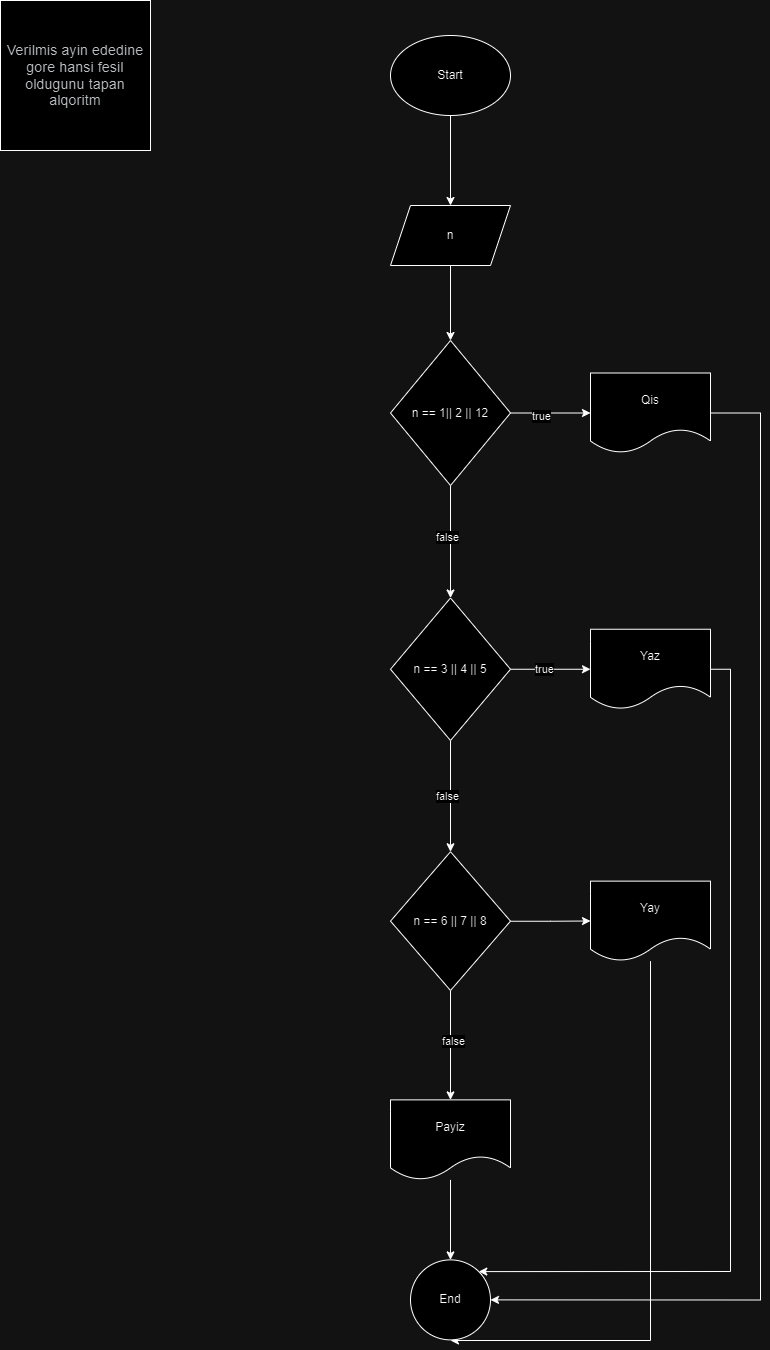

The diagram above was exported from draw.io. Its source (the exported page's mxGraphModel, read from the mxfile embedded in the PNG):
<mxGraphModel dx="2625" dy="1393" grid="1" gridSize="10" guides="1" tooltips="1" connect="1" arrows="1" fold="1" page="1" pageScale="1" pageWidth="850" pageHeight="1100" math="0" shadow="0">
  <root>
    <mxCell id="0" />
    <mxCell id="1" parent="0" />
    <mxCell id="V5GRVrzDkejs55cc8zMC-1" value="&lt;span style=&quot;color: rgb(60, 64, 67); font-family: Roboto, Helvetica, Arial, sans-serif; font-size: 14px; letter-spacing: 0.2px; text-align: start; white-space-collapse: preserve-breaks; background-color: rgb(255, 255, 255);&quot;&gt;Verilmis ayin ededine gore hansi fesil oldugunu tapan alqoritm&lt;/span&gt;" style="whiteSpace=wrap;html=1;aspect=fixed;" vertex="1" parent="1">
      <mxGeometry x="10" y="10" width="150" height="150" as="geometry" />
    </mxCell>
    <mxCell id="V5GRVrzDkejs55cc8zMC-162" value="" style="edgeStyle=orthogonalEdgeStyle;rounded=0;orthogonalLoop=1;jettySize=auto;html=1;" edge="1" parent="1" source="V5GRVrzDkejs55cc8zMC-160" target="V5GRVrzDkejs55cc8zMC-161">
      <mxGeometry relative="1" as="geometry" />
    </mxCell>
    <mxCell id="V5GRVrzDkejs55cc8zMC-160" value="Start" style="ellipse;whiteSpace=wrap;html=1;" vertex="1" parent="1">
      <mxGeometry x="400" y="45" width="120" height="80" as="geometry" />
    </mxCell>
    <mxCell id="V5GRVrzDkejs55cc8zMC-164" value="" style="edgeStyle=orthogonalEdgeStyle;rounded=0;orthogonalLoop=1;jettySize=auto;html=1;" edge="1" parent="1" source="V5GRVrzDkejs55cc8zMC-161" target="V5GRVrzDkejs55cc8zMC-163">
      <mxGeometry relative="1" as="geometry" />
    </mxCell>
    <mxCell id="V5GRVrzDkejs55cc8zMC-161" value="n" style="shape=parallelogram;perimeter=parallelogramPerimeter;whiteSpace=wrap;html=1;fixedSize=1;" vertex="1" parent="1">
      <mxGeometry x="400" y="215" width="120" height="60" as="geometry" />
    </mxCell>
    <mxCell id="V5GRVrzDkejs55cc8zMC-166" value="" style="edgeStyle=orthogonalEdgeStyle;rounded=0;orthogonalLoop=1;jettySize=auto;html=1;" edge="1" parent="1" source="V5GRVrzDkejs55cc8zMC-163" target="V5GRVrzDkejs55cc8zMC-165">
      <mxGeometry relative="1" as="geometry" />
    </mxCell>
    <mxCell id="V5GRVrzDkejs55cc8zMC-167" value="true" style="edgeLabel;html=1;align=center;verticalAlign=middle;resizable=0;points=[];" vertex="1" connectable="0" parent="V5GRVrzDkejs55cc8zMC-166">
      <mxGeometry x="-0.2397" y="-2" relative="1" as="geometry">
        <mxPoint as="offset" />
      </mxGeometry>
    </mxCell>
    <mxCell id="V5GRVrzDkejs55cc8zMC-169" value="" style="edgeStyle=orthogonalEdgeStyle;rounded=0;orthogonalLoop=1;jettySize=auto;html=1;" edge="1" parent="1" source="V5GRVrzDkejs55cc8zMC-163" target="V5GRVrzDkejs55cc8zMC-168">
      <mxGeometry relative="1" as="geometry" />
    </mxCell>
    <mxCell id="V5GRVrzDkejs55cc8zMC-170" value="false" style="edgeLabel;html=1;align=center;verticalAlign=middle;resizable=0;points=[];" vertex="1" connectable="0" parent="V5GRVrzDkejs55cc8zMC-169">
      <mxGeometry x="-0.0902" y="-4" relative="1" as="geometry">
        <mxPoint y="1" as="offset" />
      </mxGeometry>
    </mxCell>
    <mxCell id="V5GRVrzDkejs55cc8zMC-163" value="n == 1|| 2 || 12" style="rhombus;whiteSpace=wrap;html=1;" vertex="1" parent="1">
      <mxGeometry x="400" y="350" width="120" height="145" as="geometry" />
    </mxCell>
    <mxCell id="V5GRVrzDkejs55cc8zMC-184" style="edgeStyle=orthogonalEdgeStyle;rounded=0;orthogonalLoop=1;jettySize=auto;html=1;entryX=1;entryY=0.5;entryDx=0;entryDy=0;" edge="1" parent="1" source="V5GRVrzDkejs55cc8zMC-165" target="V5GRVrzDkejs55cc8zMC-182">
      <mxGeometry relative="1" as="geometry">
        <Array as="points">
          <mxPoint x="770" y="423" />
          <mxPoint x="770" y="1309" />
        </Array>
      </mxGeometry>
    </mxCell>
    <mxCell id="V5GRVrzDkejs55cc8zMC-165" value="Qis" style="shape=document;whiteSpace=wrap;html=1;boundedLbl=1;" vertex="1" parent="1">
      <mxGeometry x="600" y="382.5" width="120" height="80" as="geometry" />
    </mxCell>
    <mxCell id="V5GRVrzDkejs55cc8zMC-172" value="" style="edgeStyle=orthogonalEdgeStyle;rounded=0;orthogonalLoop=1;jettySize=auto;html=1;" edge="1" parent="1" source="V5GRVrzDkejs55cc8zMC-168" target="V5GRVrzDkejs55cc8zMC-171">
      <mxGeometry relative="1" as="geometry" />
    </mxCell>
    <mxCell id="V5GRVrzDkejs55cc8zMC-173" value="true" style="edgeLabel;html=1;align=center;verticalAlign=middle;resizable=0;points=[];" vertex="1" connectable="0" parent="V5GRVrzDkejs55cc8zMC-172">
      <mxGeometry x="-0.2101" y="1" relative="1" as="geometry">
        <mxPoint as="offset" />
      </mxGeometry>
    </mxCell>
    <mxCell id="V5GRVrzDkejs55cc8zMC-175" value="" style="edgeStyle=orthogonalEdgeStyle;rounded=0;orthogonalLoop=1;jettySize=auto;html=1;" edge="1" parent="1" source="V5GRVrzDkejs55cc8zMC-168" target="V5GRVrzDkejs55cc8zMC-174">
      <mxGeometry relative="1" as="geometry" />
    </mxCell>
    <mxCell id="V5GRVrzDkejs55cc8zMC-176" value="false" style="edgeLabel;html=1;align=center;verticalAlign=middle;resizable=0;points=[];" vertex="1" connectable="0" parent="V5GRVrzDkejs55cc8zMC-175">
      <mxGeometry x="-0.0112" y="-4" relative="1" as="geometry">
        <mxPoint as="offset" />
      </mxGeometry>
    </mxCell>
    <mxCell id="V5GRVrzDkejs55cc8zMC-168" value="n == 3 || 4 || 5" style="rhombus;whiteSpace=wrap;html=1;" vertex="1" parent="1">
      <mxGeometry x="400" y="607.5" width="120" height="142.5" as="geometry" />
    </mxCell>
    <mxCell id="V5GRVrzDkejs55cc8zMC-185" style="edgeStyle=orthogonalEdgeStyle;rounded=0;orthogonalLoop=1;jettySize=auto;html=1;entryX=1;entryY=0;entryDx=0;entryDy=0;" edge="1" parent="1" source="V5GRVrzDkejs55cc8zMC-171" target="V5GRVrzDkejs55cc8zMC-182">
      <mxGeometry relative="1" as="geometry">
        <Array as="points">
          <mxPoint x="740" y="679" />
          <mxPoint x="740" y="1281" />
        </Array>
      </mxGeometry>
    </mxCell>
    <mxCell id="V5GRVrzDkejs55cc8zMC-171" value="Yaz" style="shape=document;whiteSpace=wrap;html=1;boundedLbl=1;" vertex="1" parent="1">
      <mxGeometry x="600" y="638.75" width="120" height="80" as="geometry" />
    </mxCell>
    <mxCell id="V5GRVrzDkejs55cc8zMC-178" value="" style="edgeStyle=orthogonalEdgeStyle;rounded=0;orthogonalLoop=1;jettySize=auto;html=1;" edge="1" parent="1" source="V5GRVrzDkejs55cc8zMC-174" target="V5GRVrzDkejs55cc8zMC-177">
      <mxGeometry relative="1" as="geometry" />
    </mxCell>
    <mxCell id="V5GRVrzDkejs55cc8zMC-180" value="" style="edgeStyle=orthogonalEdgeStyle;rounded=0;orthogonalLoop=1;jettySize=auto;html=1;" edge="1" parent="1" source="V5GRVrzDkejs55cc8zMC-174" target="V5GRVrzDkejs55cc8zMC-179">
      <mxGeometry relative="1" as="geometry" />
    </mxCell>
    <mxCell id="V5GRVrzDkejs55cc8zMC-181" value="false" style="edgeLabel;html=1;align=center;verticalAlign=middle;resizable=0;points=[];" vertex="1" connectable="0" parent="V5GRVrzDkejs55cc8zMC-180">
      <mxGeometry x="-0.0911" y="2" relative="1" as="geometry">
        <mxPoint as="offset" />
      </mxGeometry>
    </mxCell>
    <mxCell id="V5GRVrzDkejs55cc8zMC-174" value="n == 6 || 7 || 8" style="rhombus;whiteSpace=wrap;html=1;" vertex="1" parent="1">
      <mxGeometry x="400" y="861.25" width="120" height="138.75" as="geometry" />
    </mxCell>
    <mxCell id="V5GRVrzDkejs55cc8zMC-186" style="edgeStyle=orthogonalEdgeStyle;rounded=0;orthogonalLoop=1;jettySize=auto;html=1;" edge="1" parent="1" source="V5GRVrzDkejs55cc8zMC-177" target="V5GRVrzDkejs55cc8zMC-182">
      <mxGeometry relative="1" as="geometry">
        <Array as="points">
          <mxPoint x="660" y="1350" />
        </Array>
      </mxGeometry>
    </mxCell>
    <mxCell id="V5GRVrzDkejs55cc8zMC-177" value="Yay" style="shape=document;whiteSpace=wrap;html=1;boundedLbl=1;" vertex="1" parent="1">
      <mxGeometry x="600" y="890.625" width="120" height="80" as="geometry" />
    </mxCell>
    <mxCell id="V5GRVrzDkejs55cc8zMC-183" value="" style="edgeStyle=orthogonalEdgeStyle;rounded=0;orthogonalLoop=1;jettySize=auto;html=1;" edge="1" parent="1" source="V5GRVrzDkejs55cc8zMC-179" target="V5GRVrzDkejs55cc8zMC-182">
      <mxGeometry relative="1" as="geometry" />
    </mxCell>
    <mxCell id="V5GRVrzDkejs55cc8zMC-179" value="Payiz" style="shape=document;whiteSpace=wrap;html=1;boundedLbl=1;" vertex="1" parent="1">
      <mxGeometry x="400" y="1109.375" width="120" height="80" as="geometry" />
    </mxCell>
    <mxCell id="V5GRVrzDkejs55cc8zMC-182" value="End" style="ellipse;whiteSpace=wrap;html=1;" vertex="1" parent="1">
      <mxGeometry x="420" y="1269.375" width="80" height="80" as="geometry" />
    </mxCell>
  </root>
</mxGraphModel>